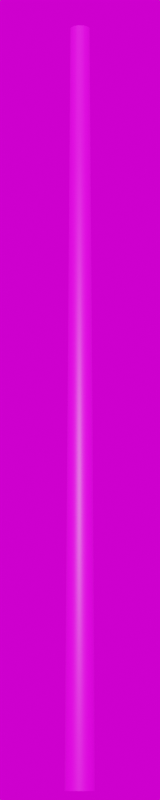 # Source: Stahl_3000.blend  (saved by Blender 3.3.6; exported with 4.5.12 LTS)
import bpy
from mathutils import Matrix  # noqa: F401  (used for matrix-valued properties, if any)

bpy.ops.wm.read_factory_settings(use_empty=True)
scene = bpy.context.scene
scene.name = 'Scene'

# ---- collections
col_collection = bpy.data.collections.new('Collection'); scene.collection.children.link(col_collection)

# ---- images (referenced by path relative to the original .blend; pixels are not part of the script)
import os
ASSET_DIR = os.environ.get("B2B_ASSET_DIR", "")  # directory of the original .blend (textures are referenced by path, not embedded)
HERE = os.path.dirname(os.path.abspath(__file__))  # packed textures are extracted next to this script under _unpacked/

def load_image(name, relpath, width, height, colorspace="sRGB"):
    """Load a texture the original file referenced (path relative to the .blend, or extracted next to this script)."""
    p = next((c for c in (os.path.join(HERE, relpath), os.path.join(ASSET_DIR, relpath)) if relpath and os.path.exists(c)), "")
    if p:
        img = bpy.data.images.load(p, check_existing=True)
        img.name = name
    else:  # same state as the original file: an image datablock whose file is absent (Cycles renders it pink)
        img = bpy.data.images.new(name, width, height)
        img.source = "FILE"
        img.filepath = "//" + (relpath or name)
    img.colorspace_settings.name = colorspace
    return img
img_galvanized_metal_texture_seamless_hr_jpg = load_image('galvanized-metal-texture-seamless-hr.jpg', 'galvanized-metal-texture-seamless-hr.jpg', 1024, 1024, 'sRGB')
img_kloofendal_48d_partly_cloudy_puresky_8k_hdr = load_image('kloofendal_48d_partly_cloudy_puresky_8k.hdr', 'kloofendal_48d_partly_cloudy_puresky_8k.hdr', 1024, 1024, 'Linear Rec.709')

# ---- materials (node trees are filled in below, after node groups)
mat_galvanized_metall = bpy.data.materials.new('galvanized_metall')
mat_galvanized_metall.roughness = 0.5

# ---- material node trees
mat_galvanized_metall.use_nodes = True; mat_galvanized_metall.node_tree.nodes.clear()
_N = mat_galvanized_metall.node_tree.nodes; _L = mat_galvanized_metall.node_tree.links
n0 = _N.new('ShaderNodeBsdfPrincipled'); n0.name = 'Principled BSDF'; n0.location = (1200, 0)
n0.distribution = 'GGX'
n0.subsurface_method = 'RANDOM_WALK_SKIN'
n0.inputs[3].default_value = 1.45
n0.inputs[27].default_value = (0.0, 0.0, 0.0, 1.0)
n0.inputs[28].default_value = 1.0
n1 = _N.new('ShaderNodeOutputMaterial'); n1.name = 'Material Output'; n1.location = (1500, 0)
n2 = _N.new('ShaderNodeTexImage'); n2.name = 'Image Texture'; n2.location = (600, 0)
n2.image = img_galvanized_metal_texture_seamless_hr_jpg
_L.new(n2.outputs[0], n0.inputs[0])
_L.new(n0.outputs[0], n1.inputs[0])
n1.is_active_output = True

# ---- world
world_world = bpy.data.worlds.new('World'); scene.world = world_world
world_world.use_nodes = True; world_world.node_tree.nodes.clear()
_N = world_world.node_tree.nodes; _L = world_world.node_tree.links
n0 = _N.new('ShaderNodeOutputWorld'); n0.name = 'World Output'; n0.location = (300, 300)
n1 = _N.new('ShaderNodeBackground'); n1.name = 'Background'; n1.location = (10, 300)
n2 = _N.new('ShaderNodeTexEnvironment'); n2.name = 'Environment Texture'; n2.location = (-280, 280)
n2.image = img_kloofendal_48d_partly_cloudy_puresky_8k_hdr
_L.new(n1.outputs[0], n0.inputs[0])
_L.new(n2.outputs[0], n1.inputs[0])
n0.is_active_output = True
world_world.color = (0.05088, 0.05088, 0.05088)
world_world.use_sun_shadow = False
world_world.sun_shadow_jitter_overblur = 0.0

# ---- cameras
cam_camera = bpy.data.cameras.new('Camera')
cam_camera.lens = 100.0

# ---- meshes
me_mast_3_0m_metalogalva_001 = bpy.data.meshes.new('Mast_3,0m_Metalogalva.001')
me_mast_3_0m_metalogalva_001.from_pydata([(0.0, 0.0, 3.0), (0.0, 0.038, 3.0), (0.0, 0.058, 0.0), (0.0, 0.0, 3.0), (-0.01454, 0.03511, 3.0), (-0.0222, 0.05359, 0.0), (0.0, 0.0, 3.0), (-0.02687, 0.02687, 3.0), (-0.04101, 0.04101, 0.0), (0.0, 0.0, 3.0), (-0.03511, 0.01454, 3.0), (-0.05359, 0.0222, 0.0), (0.0, 0.0, 3.0), (-0.038, 0.0, 3.0), (-0.058, 0.0, 0.0), (0.0, 0.0, 3.0), (-0.03511, -0.01454, 3.0), (-0.05359, -0.0222, 0.0), (0.0, 0.0, 3.0), (-0.02687, -0.02687, 3.0), (-0.04101, -0.04101, 0.0), (0.0, 0.0, 3.0), (-0.01454, -0.03511, 3.0), (-0.0222, -0.05359, 0.0), (0.0, 0.0, 3.0), (0.0, -0.038, 3.0), (0.0, -0.058, 0.0), (0.0, 0.0, 3.0), (0.01454, -0.03511, 3.0), (0.0222, -0.05359, 0.0), (0.0, 0.0, 3.0), (0.02687, -0.02687, 3.0), (0.04101, -0.04101, 0.0), (0.0, 0.0, 3.0), (0.03511, -0.01454, 3.0), (0.05359, -0.0222, 0.0), (0.0, 0.0, 3.0), (0.038, 0.0, 3.0), (0.058, 0.0, 0.0), (0.0, 0.0, 3.0), (0.03511, 0.01454, 3.0), (0.05359, 0.0222, 0.0), (0.0, 0.0, 3.0), (0.02687, 0.02687, 3.0), (0.04101, 0.04101, 0.0), (0.0, 0.0, 3.0), (0.01454, 0.03511, 3.0), (0.0222, 0.05359, 0.0)], [], [(0, 4, 3), (3, 7, 6), (6, 10, 9), (9, 13, 12), (12, 16, 15), (15, 19, 18), (18, 22, 21), (21, 25, 24), (24, 28, 27), (27, 31, 30), (30, 34, 33), (33, 37, 36), (36, 40, 39), (39, 43, 42), (42, 46, 45), (45, 1, 0), (2, 4, 1), (5, 7, 4), (8, 10, 7), (11, 13, 10), (13, 17, 16), (17, 19, 16), (20, 22, 19), (23, 25, 22), (26, 28, 25), (29, 31, 28), (32, 34, 31), (35, 37, 34), (38, 40, 37), (41, 43, 40), (44, 46, 43), (47, 1, 46), (0, 1, 4), (3, 4, 7), (6, 7, 10), (9, 10, 13), (12, 13, 16), (15, 16, 19), (18, 19, 22), (21, 22, 25), (24, 25, 28), (27, 28, 31), (30, 31, 34), (33, 34, 37), (36, 37, 40), (39, 40, 43), (42, 43, 46), (45, 46, 1), (2, 5, 4), (5, 8, 7), (8, 11, 10), (11, 14, 13), (13, 14, 17), (17, 20, 19), (20, 23, 22), (23, 26, 25), (26, 29, 28), (29, 32, 31), (32, 35, 34), (35, 38, 37), (38, 41, 40), (41, 44, 43), (44, 47, 46), (47, 2, 1)])
me_mast_3_0m_metalogalva_001.polygons.foreach_set('use_smooth', [True] * 64)
_uv = me_mast_3_0m_metalogalva_001.uv_layers.new(name='UVMap')
_uv.uv.foreach_set('vector', [0.0, 7.64, 0.0625, 7.64, 0.0625, 7.64, 0.0625, 7.64, 0.125, 7.64, 0.125, 7.64, 0.125, 7.64, 0.1875, 7.64, 0.1875, 7.64, 0.1875, 7.64, 0.25, 7.64, 0.25, 7.64, 0.25, 7.64, 0.3125, 7.64, 0.3125, 7.64, 0.3125, 7.64, 0.375, 7.64, 0.375, 7.64, 0.375, 7.64, 0.4375, 7.64, 0.4375, 7.64, 0.4375, 7.64, 0.5, 7.64, 0.5, 7.64, 0.5, 7.64, 0.5625, 7.64, 0.5625, 7.64, 0.5625, 7.64, 0.625, 7.64, 0.625, 7.64, 0.625, 7.64, 0.6875, 7.64, 0.6875, 7.64, 0.6875, 7.64, 0.75, 7.64, 0.75, 7.64, 0.75, 7.64, 0.8125, 7.64, 0.8125, 7.64, 0.8125, 7.64, 0.875, 7.64, 0.875, 7.64, 0.875, 7.64, 0.9375, 7.64, 0.9375, 7.64, 0.9375, 7.64, 1.0, 7.64, 1.0, 7.64, 0.0, -4.64, 0.0625, 7.64, 0.0, 7.64, 0.0625, -4.64, 0.125, 7.64, 0.0625, 7.64, 0.125, -4.64, 0.1875, 7.64, 0.125, 7.64, 0.1875, -4.64, 0.25, 7.64, 0.1875, 7.64, 0.25, 7.64, 0.3125, -4.64, 0.3125, 7.64, 0.3125, -4.64, 0.375, 7.64, 0.3125, 7.64, 0.375, -4.64, 0.4375, 7.64, 0.375, 7.64, 0.4375, -4.64, 0.5, 7.64, 0.4375, 7.64, 0.5, -4.64, 0.5625, 7.64, 0.5, 7.64, 0.5625, -4.64, 0.625, 7.64, 0.5625, 7.64, 0.625, -4.64, 0.6875, 7.64, 0.625, 7.64, 0.6875, -4.64, 0.75, 7.64, 0.6875, 7.64, 0.75, -4.64, 0.8125, 7.64, 0.75, 7.64, 0.8125, -4.64, 0.875, 7.64, 0.8125, 7.64, 0.875, -4.64, 0.9375, 7.64, 0.875, 7.64, 0.9375, -4.64, 1.0, 7.64, 0.9375, 7.64, 0.0, 7.64, 0.0, 7.64, 0.0625, 7.64, 0.0625, 7.64, 0.0625, 7.64, 0.125, 7.64, 0.125, 7.64, 0.125, 7.64, 0.1875, 7.64, 0.1875, 7.64, 0.1875, 7.64, 0.25, 7.64, 0.25, 7.64, 0.25, 7.64, 0.3125, 7.64, 0.3125, 7.64, 0.3125, 7.64, 0.375, 7.64, 0.375, 7.64, 0.375, 7.64, 0.4375, 7.64, 0.4375, 7.64, 0.4375, 7.64, 0.5, 7.64, 0.5, 7.64, 0.5, 7.64, 0.5625, 7.64, 0.5625, 7.64, 0.5625, 7.64, 0.625, 7.64, 0.625, 7.64, 0.625, 7.64, 0.6875, 7.64, 0.6875, 7.64, 0.6875, 7.64, 0.75, 7.64, 0.75, 7.64, 0.75, 7.64, 0.8125, 7.64, 0.8125, 7.64, 0.8125, 7.64, 0.875, 7.64, 0.875, 7.64, 0.875, 7.64, 0.9375, 7.64, 0.9375, 7.64, 0.9375, 7.64, 1.0, 7.64, 0.0, -4.64, 0.0625, -4.64, 0.0625, 7.64, 0.0625, -4.64, 0.125, -4.64, 0.125, 7.64, 0.125, -4.64, 0.1875, -4.64, 0.1875, 7.64, 0.1875, -4.64, 0.25, -4.64, 0.25, 7.64, 0.25, 7.64, 0.25, -4.64, 0.3125, -4.64, 0.3125, -4.64, 0.375, -4.64, 0.375, 7.64, 0.375, -4.64, 0.4375, -4.64, 0.4375, 7.64, 0.4375, -4.64, 0.5, -4.64, 0.5, 7.64, 0.5, -4.64, 0.5625, -4.64, 0.5625, 7.64, 0.5625, -4.64, 0.625, -4.64, 0.625, 7.64, 0.625, -4.64, 0.6875, -4.64, 0.6875, 7.64, 0.6875, -4.64, 0.75, -4.64, 0.75, 7.64, 0.75, -4.64, 0.8125, -4.64, 0.8125, 7.64, 0.8125, -4.64, 0.875, -4.64, 0.875, 7.64, 0.875, -4.64, 0.9375, -4.64, 0.9375, 7.64, 0.9375, -4.64, 1.0, -4.64, 1.0, 7.64])
me_mast_3_0m_metalogalva_001.materials.append(mat_galvanized_metall)
me_mast_3_0m_metalogalva_001.update()
me_mast_3_0m_metalogalva_001.normals_split_custom_set([tuple(v) for v in zip(*[iter([1.498e-06, 0.0, 1.0, -0.2847, 0.6874, 0.6682, 7.49e-07, 0.0, 1.0, 7.49e-07, 0.0, 1.0, -0.5261, 0.5261, 0.6682, 0.0, 0.0, 1.0, 0.0, 0.0, 1.0, -0.6874, 0.2847, 0.6682, 0.0, 0.0, 1.0, 0.0, 0.0, 1.0, -0.744, 0.0, 0.6682, 0.0, 0.0, 1.0, 0.0, 0.0, 1.0, -0.6874, -0.2847, 0.6682, 0.0, 0.0, 1.0, 0.0, 0.0, 1.0, -0.5261, -0.5261, 0.6682, 7.49e-07, 0.0, 1.0, 7.49e-07, 0.0, 1.0, -0.2847, -0.6874, 0.6682, 1.498e-06, 0.0, 1.0, 1.498e-06, 0.0, 1.0, 2.027e-07, -0.744, 0.6682, -1.498e-06, 0.0, 1.0, -1.498e-06, 0.0, 1.0, 0.2847, -0.6874, 0.6682, -7.49e-07, 0.0, 1.0, -7.49e-07, 0.0, 1.0, 0.5261, -0.5261, 0.6682, 0.0, 0.0, 1.0, 0.0, 0.0, 1.0, 0.6874, -0.2847, 0.6682, 0.0, 0.0, 1.0, 0.0, 0.0, 1.0, 0.744, -3.595e-08, 0.6682, 0.0, 0.0, 1.0, 0.0, 0.0, 1.0, 0.6874, 0.2847, 0.6682, 0.0, 0.0, 1.0, 0.0, 0.0, 1.0, 0.5261, 0.5261, 0.6682, -7.49e-07, 0.0, 1.0, -7.49e-07, 0.0, 1.0, 0.2847, 0.6874, 0.6682, -1.498e-06, 0.0, 1.0, -1.498e-06, 0.0, 1.0, -2.027e-07, 0.744, 0.6682, 1.498e-06, 0.0, 1.0, 3.388e-07, 1.0, 0.006667, -0.2847, 0.6874, 0.6682, -2.027e-07, 0.744, 0.6682, -0.3827, 0.9239, 0.006667, -0.5261, 0.5261, 0.6682, -0.2847, 0.6874, 0.6682, -0.7071, 0.7071, 0.006667, -0.6874, 0.2847, 0.6682, -0.5261, 0.5261, 0.6682, -0.9239, 0.3827, 0.006667, -0.744, 0.0, 0.6682, -0.6874, 0.2847, 0.6682, -0.744, 0.0, 0.6682, -0.9239, -0.3827, 0.006667, -0.6874, -0.2847, 0.6682, -0.9239, -0.3827, 0.006667, -0.5261, -0.5261, 0.6682, -0.6874, -0.2847, 0.6682, -0.7071, -0.7071, 0.006667, -0.2847, -0.6874, 0.6682, -0.5261, -0.5261, 0.6682, -0.3827, -0.9239, 0.006667, 2.027e-07, -0.744, 0.6682, -0.2847, -0.6874, 0.6682, -3.388e-07, -1.0, 0.006667, 0.2847, -0.6874, 0.6682, 2.027e-07, -0.744, 0.6682, 0.3827, -0.9239, 0.006667, 0.5261, -0.5261, 0.6682, 0.2847, -0.6874, 0.6682, 0.7071, -0.7071, 0.006667, 0.6874, -0.2847, 0.6682, 0.5261, -0.5261, 0.6682, 0.9239, -0.3827, 0.006667, 0.744, -3.595e-08, 0.6682, 0.6874, -0.2847, 0.6682, 1.0, -1.162e-07, 0.006667, 0.6874, 0.2847, 0.6682, 0.744, -3.595e-08, 0.6682, 0.9239, 0.3827, 0.006667, 0.5261, 0.5261, 0.6682, 0.6874, 0.2847, 0.6682, 0.7071, 0.7071, 0.006667, 0.2847, 0.6874, 0.6682, 0.5261, 0.5261, 0.6682, 0.3827, 0.9239, 0.006667, -2.027e-07, 0.744, 0.6682, 0.2847, 0.6874, 0.6682, 1.498e-06, 0.0, 1.0, -2.027e-07, 0.744, 0.6682, -0.2847, 0.6874, 0.6682, 7.49e-07, 0.0, 1.0, -0.2847, 0.6874, 0.6682, -0.5261, 0.5261, 0.6682, 0.0, 0.0, 1.0, -0.5261, 0.5261, 0.6682, -0.6874, 0.2847, 0.6682, 0.0, 0.0, 1.0, -0.6874, 0.2847, 0.6682, -0.744, 0.0, 0.6682, 0.0, 0.0, 1.0, -0.744, 0.0, 0.6682, -0.6874, -0.2847, 0.6682, 0.0, 0.0, 1.0, -0.6874, -0.2847, 0.6682, -0.5261, -0.5261, 0.6682, 7.49e-07, 0.0, 1.0, -0.5261, -0.5261, 0.6682, -0.2847, -0.6874, 0.6682, 1.498e-06, 0.0, 1.0, -0.2847, -0.6874, 0.6682, 2.027e-07, -0.744, 0.6682, -1.498e-06, 0.0, 1.0, 2.027e-07, -0.744, 0.6682, 0.2847, -0.6874, 0.6682, -7.49e-07, 0.0, 1.0, 0.2847, -0.6874, 0.6682, 0.5261, -0.5261, 0.6682, 0.0, 0.0, 1.0, 0.5261, -0.5261, 0.6682, 0.6874, -0.2847, 0.6682, 0.0, 0.0, 1.0, 0.6874, -0.2847, 0.6682, 0.744, -3.595e-08, 0.6682, 0.0, 0.0, 1.0, 0.744, -3.595e-08, 0.6682, 0.6874, 0.2847, 0.6682, 0.0, 0.0, 1.0, 0.6874, 0.2847, 0.6682, 0.5261, 0.5261, 0.6682, -7.49e-07, 0.0, 1.0, 0.5261, 0.5261, 0.6682, 0.2847, 0.6874, 0.6682, -1.498e-06, 0.0, 1.0, 0.2847, 0.6874, 0.6682, -2.027e-07, 0.744, 0.6682, 3.388e-07, 1.0, 0.006667, -0.3827, 0.9239, 0.006667, -0.2847, 0.6874, 0.6682, -0.3827, 0.9239, 0.006667, -0.7071, 0.7071, 0.006667, -0.5261, 0.5261, 0.6682, -0.7071, 0.7071, 0.006667, -0.9239, 0.3827, 0.006667, -0.6874, 0.2847, 0.6682, -0.9239, 0.3827, 0.006667, -1.0, 0.0, 0.006667, -0.744, 0.0, 0.6682, -0.744, 0.0, 0.6682, -1.0, 0.0, 0.006667, -0.9239, -0.3827, 0.006667, -0.9239, -0.3827, 0.006667, -0.7071, -0.7071, 0.006667, -0.5261, -0.5261, 0.6682, -0.7071, -0.7071, 0.006667, -0.3827, -0.9239, 0.006667, -0.2847, -0.6874, 0.6682, -0.3827, -0.9239, 0.006667, -3.388e-07, -1.0, 0.006667, 2.027e-07, -0.744, 0.6682, -3.388e-07, -1.0, 0.006667, 0.3827, -0.9239, 0.006667, 0.2847, -0.6874, 0.6682, 0.3827, -0.9239, 0.006667, 0.7071, -0.7071, 0.006667, 0.5261, -0.5261, 0.6682, 0.7071, -0.7071, 0.006667, 0.9239, -0.3827, 0.006667, 0.6874, -0.2847, 0.6682, 0.9239, -0.3827, 0.006667, 1.0, -1.162e-07, 0.006667, 0.744, -3.595e-08, 0.6682, 1.0, -1.162e-07, 0.006667, 0.9239, 0.3827, 0.006667, 0.6874, 0.2847, 0.6682, 0.9239, 0.3827, 0.006667, 0.7071, 0.7071, 0.006667, 0.5261, 0.5261, 0.6682, 0.7071, 0.7071, 0.006667, 0.3827, 0.9239, 0.006667, 0.2847, 0.6874, 0.6682, 0.3827, 0.9239, 0.006667, 3.388e-07, 1.0, 0.006667, -2.027e-07, 0.744, 0.6682])] * 3)])

# ---- objects
ob_camera = bpy.data.objects.new('Camera', cam_camera)
ob_mast_3_0m_metalogalva_001 = bpy.data.objects.new('Mast_3,0m_Metalogalva.001', me_mast_3_0m_metalogalva_001)

# ---- transforms, parenting, visibility, modifiers, constraints
ob_camera.location = (6.0, -6.0, 0.0)
ob_camera.rotation_euler = (1.745, 0.0, 0.7854)
ob_mast_3_0m_metalogalva_001.location = (0.0, 0.0, 0.0)

# ---- collection membership
col_collection.objects.link(ob_camera)
col_collection.objects.link(ob_mast_3_0m_metalogalva_001)

# ---- scene / render settings (as saved in the file)
scene.camera = ob_camera
scene.frame_start = 1; scene.frame_end = 250; scene.frame_set(1)
scene.render.engine = 'CYCLES'
scene.render.resolution_x = 100
scene.render.resolution_y = 500
scene.cycles.sampling_pattern = 'TABULATED_SOBOL'
scene.cycles.use_light_tree = False
scene.view_settings.view_transform = 'Filmic'
bpy.context.view_layer.update()

# ---- added for rendering (the .blend has no usable light): sun
light_auto_sun = bpy.data.lights.new('AutoSun', 'SUN')
light_auto_sun.energy = 3.0
light_auto_sun.angle = 0.0523599
ob_auto_sun = bpy.data.objects.new('AutoSun', light_auto_sun)
scene.collection.objects.link(ob_auto_sun)
ob_auto_sun.rotation_euler = (0.872665, 0.174533, 0.523599)
bpy.context.view_layer.update()
